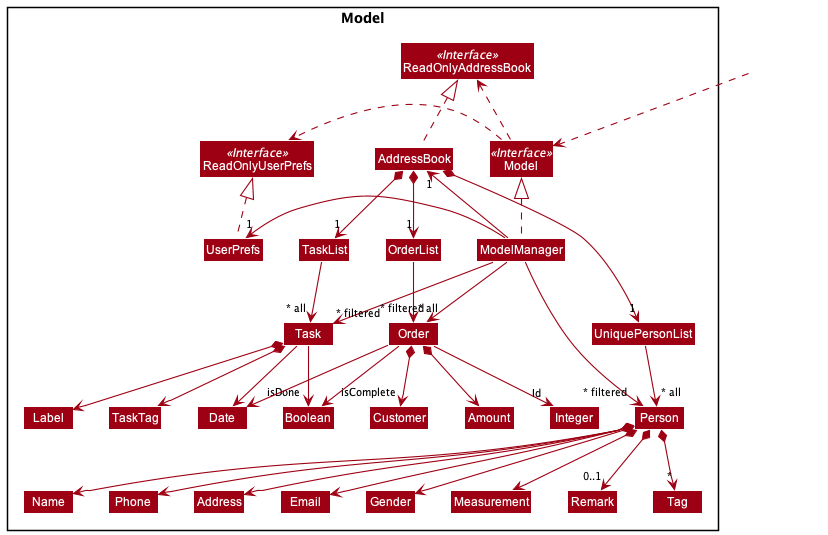

The diagram above was rendered by PlantUML. Its source (embedded in the PNG):
@startuml
!include style.puml
skinparam arrowThickness 1.1
skinparam arrowColor MODEL_COLOR
skinparam classBackgroundColor MODEL_COLOR
skinparam arrowFontSize 10

Package Model <<Rectangle>>{
Interface ReadOnlyAddressBook <<Interface>>
Interface ReadOnlyUserPrefs <<Interface>>
Interface Model <<Interface>>
Class AddressBook
Class ReadOnlyAddressBook
Class Model
Class ModelManager
Class UserPrefs
Class ReadOnlyUserPrefs

Class UniquePersonList
Class Person
Class Address
Class Email
Class Name
Class Gender
Class Measurement
Class Remark
Class Phone
Class Tag
Class TaskList
Class Task
Class Label
Class Boolean
Class Integer
Class Date
Class TaskTag
Class OrderList
Class Order
Class Amount
Class Customer
}

Class HiddenOutside #FFFFFF
HiddenOutside ..> Model

AddressBook .up.|> ReadOnlyAddressBook

ModelManager .up.|> Model
Model .right.> ReadOnlyUserPrefs
Model .left.> ReadOnlyAddressBook
ModelManager -left-> "1" AddressBook
ModelManager -right-> "1" UserPrefs
UserPrefs .up.|> ReadOnlyUserPrefs

AddressBook *--> "1" UniquePersonList
UniquePersonList --> "~* all" Person
Person *--> Name
Person *--> Phone
Person *--> Email
Person *--> Address
Person *--> Measurement
Person *--> Gender
Person *--> "0..1"Remark
Person *--> "*" Tag

Name -[hidden]right-> Phone
Phone -[hidden]right-> Address
Address -[hidden]right-> Email

AddressBook *--> "1" TaskList
TaskList --> "~* all" Task
Task *--> Label
Task *--> TaskTag
Task --> Date
Task --> "isDone" Boolean

AddressBook *--> "1" OrderList
OrderList --> "~* all" Order
Order *--> Amount
Order *--> Customer
Order --> Date
Order --> "isComplete" Boolean
Order --> "Id" Integer

Customer -[hidden]right-> Amount
Amount -[hidden]right-> Date
Date -[hidden]right-> Boolean

ModelManager -->"~* filtered" Person
ModelManager -->"~* filtered" Task
ModelManager -->"~* filtered" Order

Person -[hidden]up-> Order
Task -[hidden]right-> Order

@enduml